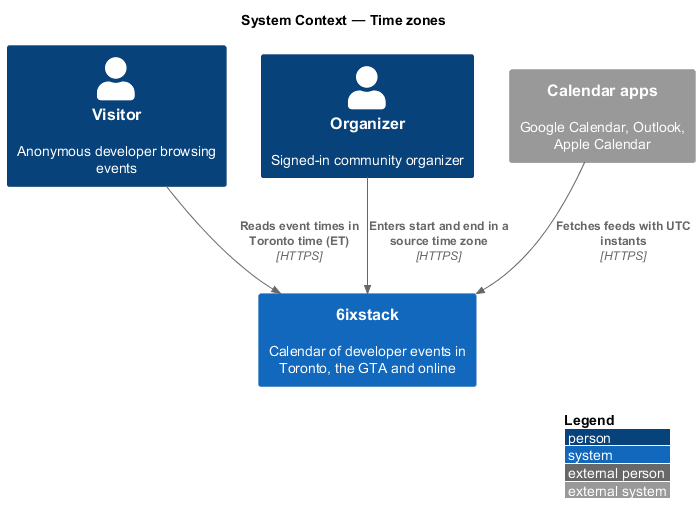

The diagram above was rendered by PlantUML. Its source (embedded in the PNG):
@startuml
!include <C4/C4_Context>
LAYOUT_WITH_LEGEND()
title System Context — Time zones

Person(visitor, "Visitor", "Anonymous developer browsing events")
Person(organizer, "Organizer", "Signed-in community organizer")
System(sixstack, "6ixstack", "Calendar of developer events in Toronto, the GTA and online")
System_Ext(calendars, "Calendar apps", "Google Calendar, Outlook, Apple Calendar")

Rel(visitor, sixstack, "Reads event times in Toronto time (ET)", "HTTPS")
Rel(organizer, sixstack, "Enters start and end in a source time zone", "HTTPS")
Rel(calendars, sixstack, "Fetches feeds with UTC instants", "HTTPS")
@enduml